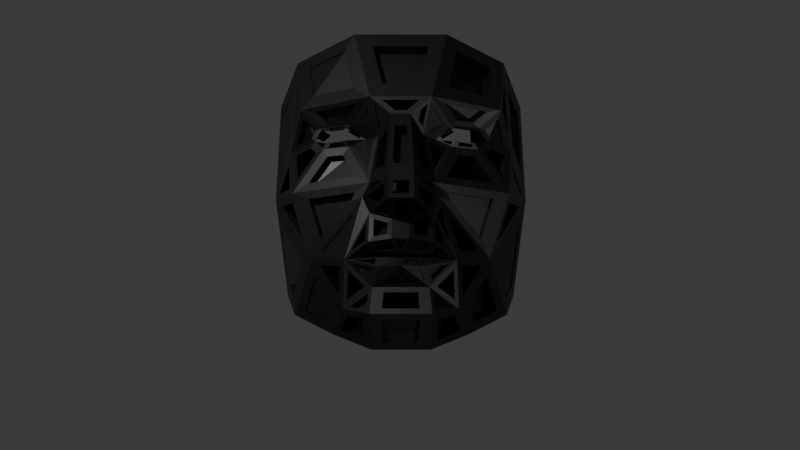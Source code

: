 # Source: 3D_Mapping_Maske.blend  (saved by Blender 5.1.29; exported with 4.5.12 LTS)
import bpy
from mathutils import Matrix  # noqa: F401  (used for matrix-valued properties, if any)

bpy.ops.wm.read_factory_settings(use_empty=True)
scene = bpy.context.scene
scene.name = 'Scene'

# ---- collections
col_collection = bpy.data.collections.new('Collection'); scene.collection.children.link(col_collection)

# ---- images (referenced by path relative to the original .blend; pixels are not part of the script)
import os
ASSET_DIR = os.environ.get("B2B_ASSET_DIR", "")  # directory of the original .blend (textures are referenced by path, not embedded)
HERE = os.path.dirname(os.path.abspath(__file__))  # packed textures are extracted next to this script under _unpacked/

def load_image(name, relpath, width, height, colorspace="sRGB"):
    """Load a texture the original file referenced (path relative to the .blend, or extracted next to this script)."""
    p = next((c for c in (os.path.join(HERE, relpath), os.path.join(ASSET_DIR, relpath)) if relpath and os.path.exists(c)), "")
    if p:
        img = bpy.data.images.load(p, check_existing=True)
        img.name = name
    else:  # same state as the original file: an image datablock whose file is absent (Cycles renders it pink)
        img = bpy.data.images.new(name, width, height)
        img.source = "FILE"
        img.filepath = "//" + (relpath or name)
    img.colorspace_settings.name = colorspace
    return img
img_bildschirmfoto_2026_04_13_um_18_51_51_png = load_image('Bildschirmfoto 2026-04-13 um 18.51.51.png', 'Bildschirmfoto 2026-04-13 um 18.51.51.png', 1024, 1024, 'Display P3')

# ---- materials (node trees are filled in below, after node groups)
mat_material_001 = bpy.data.materials.new('Material.001')

# ---- node groups
ng_geometry_nodes = bpy.data.node_groups.new('Geometry Nodes', 'GeometryNodeTree')
_s = ng_geometry_nodes.interface.new_socket(name='Geometry', in_out='OUTPUT', socket_type='NodeSocketGeometry')
_s = ng_geometry_nodes.interface.new_socket(name='Geometry', in_out='INPUT', socket_type='NodeSocketGeometry')
ng_geometry_nodes.is_modifier = True
_N = ng_geometry_nodes.nodes; _L = ng_geometry_nodes.links
n0 = _N.new('NodeGroupInput'); n0.name = 'Group Input'; n0.location = (-473, 12)
n1 = _N.new('NodeGroupOutput'); n1.name = 'Group Output'; n1.location = (511, -1)
n2 = _N.new('GeometryNodeExtrudeMesh'); n2.name = 'Extrude Mesh'; n2.location = (-208, 1)
n2.inputs[3].default_value = 0.0
n3 = _N.new('GeometryNodeScaleElements'); n3.name = 'Scale Elements'; n3.location = (34, 15)
n3.inputs[2].default_value = 0.6
n4 = _N.new('GeometryNodeExtrudeMesh'); n4.name = 'Extrude Mesh.001'; n4.location = (262, 37)
n5 = _N.new('ShaderNodeTexNoise'); n5.name = 'Noise Texture'; n5.location = (-198, -246)
n5.width = 145
n5.noise_type = 'RIDGED_MULTIFRACTAL'
n5.normalize = False
n5.inputs[2].default_value = 1.6
n5.inputs[7].default_value = 0.6
n5.inputs[8].default_value = 2.646
n6 = _N.new('ShaderNodeMath'); n6.name = 'Math'; n6.location = (52, -167)
n6.operation = 'MULTIPLY'
n6.inputs[1].default_value = -1.5
_L.new(n0.outputs[0], n2.inputs[0])
_L.new(n2.outputs[0], n3.inputs[0])
_L.new(n2.outputs[1], n3.inputs[1])
_L.new(n4.outputs[0], n1.inputs[0])
_L.new(n3.outputs[0], n4.inputs[0])
_L.new(n2.outputs[1], n4.inputs[1])
_L.new(n5.outputs[0], n6.inputs[0])
_L.new(n6.outputs[0], n4.inputs[3])
n1.is_active_output = True

# ---- material node trees
mat_material_001.use_nodes = True; mat_material_001.node_tree.nodes.clear()
_N = mat_material_001.node_tree.nodes; _L = mat_material_001.node_tree.links
n0 = _N.new('ShaderNodeBsdfPrincipled'); n0.name = 'Principled BSDF'; n0.location = (-200, 100)
n1 = _N.new('ShaderNodeOutputMaterial'); n1.name = 'Material Output'; n1.location = (200, 100)
n2 = _N.new('ShaderNodeTexImage'); n2.name = 'Image Texture'; n2.location = (-490, 60)
n2.image = img_bildschirmfoto_2026_04_13_um_18_51_51_png
_L.new(n0.outputs[0], n1.inputs[0])
_L.new(n2.outputs[0], n0.inputs[0])
n1.is_active_output = True

# ---- world
world_world = bpy.data.worlds.new('World'); scene.world = world_world
world_world.use_nodes = True; world_world.node_tree.nodes.clear()
_N = world_world.node_tree.nodes; _L = world_world.node_tree.links
n0 = _N.new('ShaderNodeOutputWorld'); n0.name = 'World Output'; n0.location = (200, 100)
n1 = _N.new('ShaderNodeBackground'); n1.name = 'Background'; n1.location = (-200, 100)
n1.inputs[0].default_value = (0.05088, 0.05088, 0.05088, 1.0)
_L.new(n1.outputs[0], n0.inputs[0])
n0.is_active_output = True
world_world.color = (0.05088, 0.05088, 0.05088)
world_world.sun_shadow_jitter_overblur = 0.0

# ---- cameras
cam_camera_001 = bpy.data.cameras.new('Camera.001')

# ---- lights
light_point = bpy.data.lights.new('Point', 'POINT')
light_point.exposure = 3.707
light_point.energy = 55.6
light_point_001 = bpy.data.lights.new('Point.001', 'POINT')
light_point_001.exposure = 3.707
light_point_001.energy = 18.4

# ---- meshes
me_plane_001 = bpy.data.meshes.new('Plane.001')
me_plane_001.from_pydata([(-0.06395, -0.4541, 0.2121), (-0.06239, -0.5411, 0.1544), (-0.05039, 0.001723, -0.02241), (-0.1565, -0.3771, -0.02641), (-0.1587, 0.08654, 0.004033), (-0.1151, -0.07473, -0.1125), (-0.5199, 0.08639, -0.1447), (-0.5573, -0.3493, -0.2306), (-0.04219, -0.5874, 0.001862), (-0.1914, -0.4475, -0.05441), (-0.1545, -0.5387, -0.03883), (-0.5837, -0.06478, -0.3437), (-0.5699, 0.5017, -0.3737), (-0.2473, 0.5353, -0.1303), (-0.7296, -0.06814, -0.9707), (-0.7011, 0.444, -0.7829), (-0.4538, -0.6754, -0.3135), (-0.6347, -0.6601, -0.9632), (-0.3404, -1.064, -0.3484), (-0.04329, -0.7073, 0.05071), (-0.1574, -0.704, -0.005474), (-0.2757, -0.7582, -0.1063), (-0.1061, -0.8243, -0.01579), (-0.1385, -0.9064, -0.08484), (-0.1496, -1.053, -0.05043), (-0.143, -1.196, -0.1642), (-0.1322, -0.7464, -0.0622), (-0.09455, -0.7674, -0.04524), (-0.5627, -0.8685, -0.6463), (-0.2673, -0.1292, -0.1371), (-0.2595, -0.0008396, -0.1402), (-0.1799, -0.07452, -0.1625), (-0.4052, -0.004953, -0.171), (-0.3987, -0.1263, -0.1718), (-0.4489, -0.06264, -0.2088), (-0.2813, -0.1007, -0.1214), (-0.2763, -0.03254, -0.1198), (-0.387, -0.03673, -0.1427), (-0.3825, -0.09956, -0.1565), (-0.2837, -0.9834, -0.1924), (0.06395, -0.4541, 0.2121), (0.06239, -0.5411, 0.1544), (0.05039, 0.001723, -0.02241), (0.1565, -0.3771, -0.02641), (0.1587, 0.08654, 0.004033), (0.1151, -0.07473, -0.1125), (0.5199, 0.08639, -0.1447), (0.5573, -0.3493, -0.2306), (0.04219, -0.5874, 0.001862), (0.1914, -0.4475, -0.05441), (0.1545, -0.5387, -0.03883), (0.5837, -0.06478, -0.3437), (0.5699, 0.5017, -0.3737), (0.2473, 0.5353, -0.1303), (0.7296, -0.06814, -0.9707), (0.7011, 0.444, -0.7829), (0.4538, -0.6754, -0.3135), (0.6347, -0.6601, -0.9632), (0.3404, -1.064, -0.3484), (0.04329, -0.7073, 0.05071), (0.1574, -0.704, -0.005474), (0.2757, -0.7582, -0.1063), (0.1061, -0.8243, -0.01579), (0.1385, -0.9064, -0.08484), (0.1496, -1.053, -0.05043), (0.143, -1.196, -0.1642), (0.1322, -0.7464, -0.0622), (0.09455, -0.7674, -0.04524), (0.5627, -0.8685, -0.6463), (0.2673, -0.1292, -0.1371), (0.2595, -0.0008396, -0.1402), (0.1799, -0.07452, -0.1625), (0.4052, -0.004953, -0.171), (0.3987, -0.1263, -0.1718), (0.4489, -0.06264, -0.2088), (0.2813, -0.1007, -0.1214), (0.2763, -0.03254, -0.1198), (0.387, -0.03673, -0.1427), (0.3825, -0.09956, -0.1565), (0.2837, -0.9834, -0.1924), (2.885e-05, -0.7579, -0.01451), (0.0001279, -0.829, 0.01109), (0.0001279, -0.7785, -0.025)], [], [(5, 2, 4), (33, 34, 11, 7), (6, 4, 13, 12), (3, 5, 31, 29), (6, 12, 11), (11, 12, 15, 14), (8, 1, 10), (7, 11, 14), (3, 7, 16, 9), (16, 21, 9), (0, 9, 10, 1), (8, 10, 20, 19), (10, 21, 20), (21, 16, 39), (22, 23, 81), (21, 23, 22), (18, 39, 16, 28), (19, 20, 26, 80), (20, 21, 26), (22, 81, 82, 27), (21, 22, 27), (21, 10, 9), (4, 6, 32, 30), (6, 11, 34, 32), (29, 33, 7, 3), (30, 31, 5, 4), (38, 34, 33), (35, 38, 33, 29), (32, 34, 37), (30, 32, 37, 36), (36, 31, 30), (29, 31, 35), (16, 7, 14), (17, 28, 16, 14), (24, 39, 18, 25), (23, 21, 39), (24, 23, 39), (0, 3, 9), (0, 2, 5, 3), (45, 44, 42), (73, 47, 51, 74), (46, 52, 53, 44), (43, 69, 71, 45), (46, 51, 52), (51, 54, 55, 52), (48, 50, 41), (47, 54, 51), (43, 49, 56, 47), (56, 49, 61), (40, 41, 50, 49), (48, 59, 60, 50), (50, 60, 61), (61, 79, 56), (62, 81, 63), (61, 62, 63), (23, 63, 81), (58, 68, 56, 79), (59, 80, 66, 60), (60, 66, 61), (62, 67, 82, 81), (61, 67, 62), (61, 49, 50), (44, 70, 72, 46), (46, 72, 74, 51), (69, 43, 47, 73), (70, 44, 45, 71), (78, 73, 74), (75, 69, 73, 78), (72, 77, 74), (70, 76, 77, 72), (76, 70, 71), (69, 75, 71), (56, 54, 47), (57, 54, 56, 68), (64, 65, 58, 79), (63, 79, 61), (64, 79, 63), (40, 49, 43), (40, 43, 45, 42), (59, 19, 80), (48, 8, 19, 59), (41, 1, 8, 48), (1, 41, 40, 0), (0, 40, 42, 2), (2, 42, 44, 4), (4, 44, 53, 13), (63, 23, 24, 64), (64, 24, 25, 65)])
_uv = me_plane_001.uv_layers.new(name='UVMap')
_uv.uv.foreach_set('vector', [0.4038, 0.6906, 0.4653, 0.7496, 0.4078, 0.8121, 0.265, 0.6568, 0.2297, 0.6975, 0.1227, 0.685, 0.1215, 0.5146, 0.2164, 0.8035, 0.4078, 0.8121, 0.3569, 0.9921, 0.1396, 0.9396, 0.3697, 0.5474, 0.4038, 0.6906, 0.3672, 0.6922, 0.3337, 0.6556, 0.2164, 0.8035, 0.1396, 0.9396, 0.1227, 0.685, 0.1227, 0.685, 0.1396, 0.9396, 0.05947, 0.8505, 0.01704, 0.5293, 0.4704, 0.3863, 0.4586, 0.4455, 0.3721, 0.4144, 0.1215, 0.5146, 0.1227, 0.685, 0.01704, 0.5293, 0.3697, 0.5474, 0.1215, 0.5146, 0.1461, 0.2943, 0.3303, 0.4678, 0.1461, 0.2943, 0.2599, 0.2708, 0.3303, 0.4678, 0.4561, 0.5246, 0.3303, 0.4678, 0.3721, 0.4144, 0.4586, 0.4455, 0.4704, 0.3863, 0.3721, 0.4144, 0.3801, 0.3344, 0.4726, 0.3409, 0.3721, 0.4144, 0.2599, 0.2708, 0.3801, 0.3344, 0.2599, 0.2708, 0.1461, 0.2943, 0.2688, 0.1151, 0.4242, 0.2351, 0.3864, 0.1776, 0.5039, 0.2343, 0.2599, 0.2708, 0.3864, 0.1776, 0.4242, 0.2351, 0.2511, 0.04461, 0.2688, 0.1151, 0.1461, 0.2943, 0.1164, 0.1157, 0.4726, 0.3409, 0.3801, 0.3344, 0.3885, 0.2868, 0.5027, 0.2887, 0.3801, 0.3344, 0.2599, 0.2708, 0.3885, 0.2868, 0.4242, 0.2351, 0.5039, 0.2343, 0.5032, 0.2737, 0.4227, 0.2756, 0.2599, 0.2708, 0.4242, 0.2351, 0.4227, 0.2756, 0.2599, 0.2708, 0.3721, 0.4144, 0.3303, 0.4678, 0.4078, 0.8121, 0.2164, 0.8035, 0.2629, 0.736, 0.3375, 0.7344, 0.2164, 0.8035, 0.1227, 0.685, 0.2297, 0.6975, 0.2629, 0.736, 0.3337, 0.6556, 0.265, 0.6568, 0.1215, 0.5146, 0.3697, 0.5474, 0.3375, 0.7344, 0.3672, 0.6922, 0.4038, 0.6906, 0.4078, 0.8121, 0.2753, 0.6737, 0.2297, 0.6975, 0.265, 0.6568, 0.3256, 0.6751, 0.2753, 0.6737, 0.265, 0.6568, 0.3337, 0.6556, 0.2629, 0.736, 0.2297, 0.6975, 0.2771, 0.713, 0.3375, 0.7344, 0.2629, 0.736, 0.2771, 0.713, 0.3279, 0.7124, 0.3279, 0.7124, 0.3672, 0.6922, 0.3375, 0.7344, 0.3337, 0.6556, 0.3672, 0.6922, 0.3256, 0.6751, 0.1461, 0.2943, 0.1215, 0.5146, 0.01704, 0.5293, 0.07088, 0.1948, 0.1164, 0.1157, 0.1461, 0.2943, 0.01704, 0.5293, 0.4112, 0.09067, 0.2688, 0.1151, 0.2511, 0.04461, 0.4025, 0.003982, 0.3864, 0.1776, 0.2599, 0.2708, 0.2688, 0.1151, 0.4112, 0.09067, 0.3864, 0.1776, 0.2688, 0.1151, 0.4561, 0.5246, 0.3697, 0.5474, 0.3303, 0.4678, 0.4561, 0.5246, 0.4653, 0.7496, 0.4038, 0.6906, 0.3697, 0.5474, 0.5877, 0.6931, 0.578, 0.8179, 0.5232, 0.7468, 0.7282, 0.6671, 0.8764, 0.5287, 0.869, 0.7016, 0.7621, 0.7093, 0.7724, 0.8159, 0.8372, 0.951, 0.6239, 0.9937, 0.578, 0.8179, 0.6241, 0.5538, 0.6595, 0.6624, 0.6245, 0.697, 0.5877, 0.6931, 0.7724, 0.8159, 0.869, 0.7016, 0.8372, 0.951, 0.869, 0.7016, 0.9692, 0.5568, 0.9186, 0.8714, 0.8372, 0.951, 0.5337, 0.3878, 0.6304, 0.4187, 0.5592, 0.4478, 0.8764, 0.5287, 0.9692, 0.5568, 0.869, 0.7016, 0.6241, 0.5538, 0.6703, 0.4744, 0.8604, 0.3081, 0.8764, 0.5287, 0.8604, 0.3081, 0.6703, 0.4744, 0.7464, 0.2779, 0.5543, 0.5271, 0.5592, 0.4478, 0.6304, 0.4187, 0.6703, 0.4744, 0.5337, 0.3878, 0.53, 0.3424, 0.6233, 0.3379, 0.6304, 0.4187, 0.6304, 0.4187, 0.6233, 0.3379, 0.7464, 0.2779, 0.7464, 0.2779, 0.7439, 0.1238, 0.8604, 0.3081, 0.5838, 0.2371, 0.5039, 0.2343, 0.6252, 0.1795, 0.7464, 0.2779, 0.5838, 0.2371, 0.6252, 0.1795, 0.3864, 0.1776, 0.6252, 0.1795, 0.5039, 0.2343, 0.7541, 0.05435, 0.8855, 0.135, 0.8604, 0.3081, 0.7439, 0.1238, 0.53, 0.3424, 0.5027, 0.2887, 0.617, 0.29, 0.6233, 0.3379, 0.6233, 0.3379, 0.617, 0.29, 0.7464, 0.2779, 0.5838, 0.2371, 0.5834, 0.2779, 0.5032, 0.2737, 0.5039, 0.2343, 0.7464, 0.2779, 0.5834, 0.2779, 0.5838, 0.2371, 0.7464, 0.2779, 0.6703, 0.4744, 0.6304, 0.4187, 0.578, 0.8179, 0.6528, 0.7413, 0.7278, 0.7463, 0.7724, 0.8159, 0.7724, 0.8159, 0.7278, 0.7463, 0.7621, 0.7093, 0.869, 0.7016, 0.6595, 0.6624, 0.6241, 0.5538, 0.8764, 0.5287, 0.7282, 0.6671, 0.6528, 0.7413, 0.578, 0.8179, 0.5877, 0.6931, 0.6245, 0.697, 0.7174, 0.6834, 0.7282, 0.6671, 0.7621, 0.7093, 0.6669, 0.6823, 0.6595, 0.6624, 0.7282, 0.6671, 0.7174, 0.6834, 0.7278, 0.7463, 0.7143, 0.7226, 0.7621, 0.7093, 0.6528, 0.7413, 0.6633, 0.7196, 0.7143, 0.7226, 0.7278, 0.7463, 0.6633, 0.7196, 0.6528, 0.7413, 0.6245, 0.697, 0.6595, 0.6624, 0.6669, 0.6823, 0.6245, 0.697, 0.8604, 0.3081, 0.9692, 0.5568, 0.8764, 0.5287, 0.925, 0.2212, 0.9692, 0.5568, 0.8604, 0.3081, 0.8855, 0.135, 0.6041, 0.09933, 0.6013, 0.004477, 0.7541, 0.05435, 0.7439, 0.1238, 0.6252, 0.1795, 0.7439, 0.1238, 0.7464, 0.2779, 0.6041, 0.09933, 0.7439, 0.1238, 0.6252, 0.1795, 0.5543, 0.5271, 0.6703, 0.4744, 0.6241, 0.5538, 0.5543, 0.5271, 0.6241, 0.5538, 0.5877, 0.6931, 0.5232, 0.7468, 0.53, 0.3424, 0.4726, 0.3409, 0.5027, 0.2887, 0.5337, 0.3878, 0.4704, 0.3863, 0.4726, 0.3409, 0.53, 0.3424, 0.5592, 0.4478, 0.4586, 0.4455, 0.4704, 0.3863, 0.5337, 0.3878, 0.4586, 0.4455, 0.5592, 0.4478, 0.5543, 0.5271, 0.4561, 0.5246, 0.4561, 0.5246, 0.5543, 0.5271, 0.5232, 0.7468, 0.4653, 0.7496, 0.4653, 0.7496, 0.5232, 0.7468, 0.578, 0.8179, 0.4078, 0.8121, 0.4078, 0.8121, 0.578, 0.8179, 0.6239, 0.9937, 0.3569, 0.9921, 0.6252, 0.1795, 0.3864, 0.1776, 0.4112, 0.09067, 0.6041, 0.09933, 0.6041, 0.09933, 0.4112, 0.09067, 0.4025, 0.003982, 0.6013, 0.004477])
me_plane_001.materials.append(mat_material_001)
me_plane_001.use_remesh_preserve_volume = False
me_plane_001.use_remesh_preserve_attributes = False
me_plane_001.use_mirror_vertex_groups = False
me_plane_001.update()

# ---- objects
ob_plane = bpy.data.objects.new('Plane', me_plane_001)
ob_point = bpy.data.objects.new('Point', light_point)
ob_point_001 = bpy.data.objects.new('Point.001', light_point_001)
ob_camera = bpy.data.objects.new('Camera', cam_camera_001)
ob_empty = bpy.data.objects.new('Empty', None)

# ---- transforms, parenting, visibility, modifiers, constraints
ob_plane.location = (0.004205, -0.3674, 0.4928)
ob_plane.rotation_euler = (1.452, 2.205e-16, 1.958e-16)
ob_plane.show_in_front = True
ob_plane.lineart.crease_threshold = 0.0
_m = ob_plane.modifiers.new('GeometryNodes', 'NODES')
_m.node_group = ng_geometry_nodes
ob_point.location = (-2.339, -3.832, 2.152)
ob_point_001.location = (3.101, -4.068, -1.683)
ob_camera.location = (0.0, -5.635, -1.549)
ob_camera.rotation_euler = (1.347, -1.946e-06, 1.71)
_c = ob_camera.constraints.new('TRACK_TO'); _c.name = 'Track To'
_c.target = ob_empty
ob_empty.location = (0.0, 0.0, 0.0)

# ---- collection membership
col_collection.objects.link(ob_plane)
col_collection.objects.link(ob_point)
col_collection.objects.link(ob_point_001)
col_collection.objects.link(ob_camera)
col_collection.objects.link(ob_empty)

# ---- scene / render settings (as saved in the file)
scene.camera = ob_camera
scene.frame_start = 1; scene.frame_end = 250; scene.frame_set(130)
scene.render.engine = 'BLENDER_EEVEE_NEXT'
scene.render.bake_bias = 0.0
scene.render.bake_samples = 0
scene.cycles.sampling_pattern = 'TABULATED_SOBOL'
scene.eevee.use_volume_custom_range = False
bpy.context.view_layer.update()
